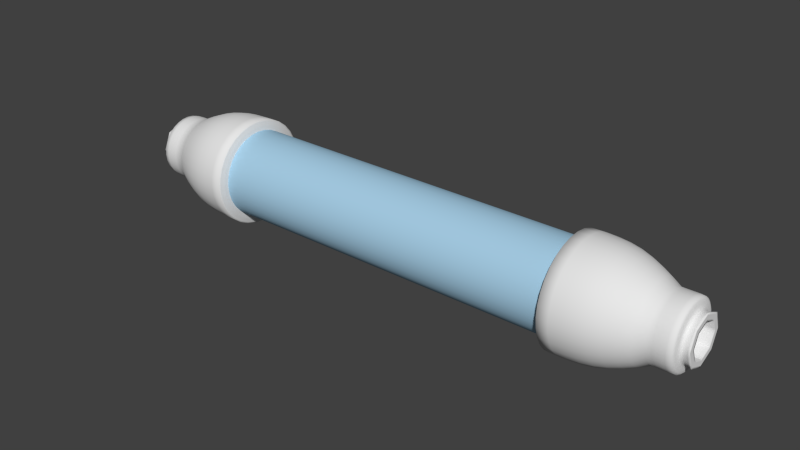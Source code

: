 # Source: fuse_broken.blend  (saved by Blender 2.73.0; exported with 4.5.12 LTS)
import bpy
from mathutils import Matrix  # noqa: F401  (used for matrix-valued properties, if any)

bpy.ops.wm.read_factory_settings(use_empty=True)
scene = bpy.context.scene
scene.name = 'Scene'

# ---- collections
col_collection_1 = bpy.data.collections.new('Collection 1'); scene.collection.children.link(col_collection_1)

# ---- materials (node trees are filled in below, after node groups)
mat_fuse_body = bpy.data.materials.new('fuse_body')
mat_fuse_body.alpha_threshold = 0.0
mat_fuse_body.use_transparent_shadow = False
mat_fuse_body.roughness = 0.5
mat_fuse_glass = bpy.data.materials.new('fuse_glass')
mat_fuse_glass.alpha_threshold = 0.0
mat_fuse_glass.use_transparent_shadow = False
mat_fuse_glass.diffuse_color = (0.3894, 0.6235, 0.8, 1.0)
mat_fuse_glass.roughness = 0.5

# ---- material node trees

# ---- world
world_world = bpy.data.worlds.new('World'); scene.world = world_world
world_world.color = (0.05088, 0.05088, 0.05088)
world_world.use_sun_shadow = False
world_world.sun_shadow_jitter_overblur = 0.0
world_world.cycles.sampling_method = 'MANUAL'
world_world.cycles.sample_map_resolution = 256

# ---- meshes
me_cylinder_002 = bpy.data.meshes.new('Cylinder.002')
me_cylinder_002.from_pydata([(-4.271, 0.04223, 7.226e-08), (-4.187, 0.04223, 7.887e-08), (-4.271, 0.02986, -0.02986), (-4.187, 0.02986, -0.02986), (-4.271, -3.542e-08, -0.04223), (-4.187, -3.542e-08, -0.04223), (-4.271, -0.02986, -0.02986), (-4.187, -0.02986, -0.02986), (-4.271, -0.04223, 7.557e-08), (-4.187, -0.04223, 8.217e-08), (-4.271, -0.02986, 0.02986), (-4.187, -0.02986, 0.02986), (-4.271, -3.307e-08, 0.04223), (-4.187, -3.307e-08, 0.04223), (-4.271, 0.02986, 0.02986), (-4.187, 0.02986, 0.02986), (-3.616, -0.1032, -0.2459), (-3.616, -0.1156, -0.2757), (-3.616, -0.1455, -0.2881), (-3.616, -0.1753, -0.2757), (-3.616, -0.1877, -0.2459), (-3.616, -0.1753, -0.216), (-3.616, -0.1455, -0.2036), (-3.616, -0.1156, -0.216), (-2.84, 0.04039, 0.1064), (-2.84, 0.02802, 0.07654), (-2.84, -0.001842, 0.06417), (-2.84, -0.03171, 0.07654), (-2.84, -0.04408, 0.1064), (-2.84, -0.03171, 0.1363), (-2.84, -0.001842, 0.1486), (-2.84, 0.02802, 0.1363), (-1.944, -0.2059, -0.1382), (-1.944, -0.2183, -0.1681), (-1.944, -0.2482, -0.1805), (-1.944, -0.278, -0.1681), (-1.944, -0.2904, -0.1382), (-1.944, -0.278, -0.1084), (-1.944, -0.2482, -0.09601), (-1.944, -0.2183, -0.1084), (-1.069, -0.2059, 0.1652), (-1.069, -0.2183, 0.1353), (-1.069, -0.2482, 0.123), (-1.069, -0.278, 0.1353), (-1.069, -0.2904, 0.1652), (-1.069, -0.278, 0.1951), (-1.069, -0.2481, 0.2074), (-1.069, -0.2183, 0.1951), (0.9429, -0.1193, 0.08841), (0.9429, -0.1491, 0.1008), (0.9429, -0.179, 0.08841), (0.9429, -0.1914, 0.05854), (0.9429, -0.179, 0.02868), (0.9429, -0.1491, 0.01631), (0.9429, -0.1193, 0.02868), (0.9429, -0.1069, 0.05854), (1.48, -0.2059, 0.2259), (1.48, -0.2183, 0.196), (1.48, -0.2482, 0.1836), (1.48, -0.278, 0.196), (1.48, -0.2904, 0.2259), (1.48, -0.278, 0.2557), (1.48, -0.2482, 0.2681), (1.48, -0.2183, 0.2557), (2.98, -0.2059, -0.1642), (2.98, -0.2183, -0.1941), (2.98, -0.2481, -0.2065), (2.98, -0.278, -0.1941), (2.98, -0.2904, -0.1642), (2.98, -0.278, -0.1344), (2.98, -0.2481, -0.122), (2.98, -0.2183, -0.1344), (4.315, -0.2059, -0.02554), (4.315, -0.2183, -0.0554), (4.315, -0.2481, -0.06777), (4.315, -0.278, -0.0554), (4.315, -0.2904, -0.02554), (4.315, -0.278, 0.004325), (4.315, -0.2481, 0.01669), (4.315, -0.2183, 0.004325), (0.7931, -0.2496, 0.275), (0.7931, -0.2794, 0.2873), (0.7931, -0.3093, 0.275), (0.7931, -0.3217, 0.2451), (0.7931, -0.3093, 0.2152), (0.7931, -0.2794, 0.2029), (0.7931, -0.2496, 0.2152), (0.7931, -0.2372, 0.2451), (-0.8538, -0.0895, 0.001694), (-0.8538, -0.1019, -0.02817), (-0.8538, -0.1317, -0.04054), (-0.8538, -0.1616, -0.02817), (-0.8538, -0.174, 0.001694), (-0.8538, -0.1616, 0.03156), (-0.8538, -0.1317, 0.04393), (-0.8538, -0.1019, 0.03156), (-0.6616, -0.1487, 0.09675), (-0.6616, -0.1611, 0.06688), (-0.6616, -0.191, 0.05451), (-0.6616, -0.2208, 0.06688), (-0.6616, -0.2332, 0.09675), (-0.6616, -0.2208, 0.1266), (-0.6616, -0.191, 0.139), (-0.6616, -0.1611, 0.1266)], [], [(0, 1, 3, 2), (2, 3, 5, 4), (4, 5, 7, 6), (6, 7, 9, 8), (8, 9, 11, 10), (10, 11, 13, 12), (1, 15, 23, 16), (14, 15, 1, 0), (12, 13, 15, 14), (16, 23, 31, 24), (15, 13, 22, 23), (13, 11, 21, 22), (11, 9, 20, 21), (9, 7, 19, 20), (7, 5, 18, 19), (5, 3, 17, 18), (3, 1, 16, 17), (24, 31, 39, 32), (23, 22, 30, 31), (22, 21, 29, 30), (21, 20, 28, 29), (20, 19, 27, 28), (19, 18, 26, 27), (18, 17, 25, 26), (17, 16, 24, 25), (32, 39, 47, 40), (31, 30, 38, 39), (30, 29, 37, 38), (29, 28, 36, 37), (28, 27, 35, 36), (27, 26, 34, 35), (26, 25, 33, 34), (25, 24, 32, 33), (63, 56, 55, 48), (39, 38, 46, 47), (38, 37, 45, 46), (37, 36, 44, 45), (36, 35, 43, 44), (35, 34, 42, 43), (34, 33, 41, 42), (33, 32, 40, 41), (62, 63, 48, 49), (61, 62, 49, 50), (59, 60, 51, 52), (57, 58, 53, 54), (55, 54, 86, 87), (53, 52, 84, 85), (51, 50, 82, 83), (49, 48, 80, 81), (56, 63, 71, 64), (60, 61, 50, 51), (58, 59, 52, 53), (56, 57, 54, 55), (54, 53, 85, 86), (52, 51, 83, 84), (50, 49, 81, 82), (48, 55, 87, 80), (64, 71, 79, 72), (63, 62, 70, 71), (62, 61, 69, 70), (61, 60, 68, 69), (60, 59, 67, 68), (59, 58, 66, 67), (58, 57, 65, 66), (57, 56, 64, 65), (71, 70, 78, 79), (70, 69, 77, 78), (69, 68, 76, 77), (68, 67, 75, 76), (67, 66, 74, 75), (66, 65, 73, 74), (65, 64, 72, 73), (40, 47, 95, 88), (47, 46, 94, 95), (46, 45, 93, 94), (45, 44, 92, 93), (44, 43, 91, 92), (43, 42, 90, 91), (42, 41, 89, 90), (41, 40, 88, 89), (88, 95, 103, 96), (95, 94, 102, 103), (94, 93, 101, 102), (93, 92, 100, 101), (92, 91, 99, 100), (91, 90, 98, 99), (90, 89, 97, 98), (89, 88, 96, 97), (97, 96, 103, 102, 101, 100, 99, 98), (86, 85, 84, 83, 82, 81, 80, 87)])
_uv = me_cylinder_002.uv_layers.new(name='UVMap')
_uv.uv.foreach_set('vector', [0.0006534, 0.007476, 0.00926, 0.006505, 0.01019, 0.009775, 0.001077, 0.01084, 0.001077, 0.01084, 0.01019, 0.009775, 0.01098, 0.01348, 0.00141, 0.01411, 0.00141, 0.01411, 0.01098, 0.01348, 0.01105, 0.01758, 0.001505, 0.01727, 0.001505, 0.01727, 0.01105, 0.01758, 0.01034, 0.02146, 0.001303, 0.02035, 0.001303, 0.02035, 0.01034, 0.02146, 0.009295, 0.02484, 0.0008457, 0.02342, 0.0008457, 0.02342, 0.009295, 0.02484, 0.00843, 0.02818, 0.0002514, 0.02661, 0.00926, 0.006505, 0.008707, 0.003318, 0.08109, 0.004692, 0.08095, 0.008334, 0.0002926, 0.004046, 0.008707, 0.003318, 0.00926, 0.006505, 0.0006534, 0.007476, 1.711e-05, 0.0007368, 0.008665, 1.711e-05, 0.008707, 0.003318, 0.0002926, 0.004046, 0.08095, 0.008334, 0.08109, 0.004692, 0.1776, 0.004154, 0.1773, 0.007402, 0.008707, 0.003318, 0.008665, 1.711e-05, 0.08124, 0.0008576, 0.08109, 0.004692, 0.00843, 0.02818, 0.009295, 0.02484, 0.08113, 0.02368, 0.08099, 0.02717, 0.009295, 0.02484, 0.01034, 0.02146, 0.08115, 0.02063, 0.08113, 0.02368, 0.01034, 0.02146, 0.01105, 0.01758, 0.08109, 0.0176, 0.08115, 0.02063, 0.01105, 0.01758, 0.01098, 0.01348, 0.081, 0.01449, 0.08109, 0.0176, 0.01098, 0.01348, 0.01019, 0.009775, 0.08093, 0.01147, 0.081, 0.01449, 0.01019, 0.009775, 0.00926, 0.006505, 0.08095, 0.008334, 0.08093, 0.01147, 0.1773, 0.007402, 0.1776, 0.004154, 0.2849, 0.005037, 0.2846, 0.008607, 0.08109, 0.004692, 0.08124, 0.0008576, 0.1779, 0.0006839, 0.1776, 0.004154, 0.08099, 0.02717, 0.08113, 0.02368, 0.178, 0.0258, 0.178, 0.02929, 0.08113, 0.02368, 0.08115, 0.02063, 0.1778, 0.02244, 0.178, 0.0258, 0.08115, 0.02063, 0.08109, 0.0176, 0.1774, 0.01857, 0.1778, 0.02244, 0.08109, 0.0176, 0.081, 0.01449, 0.1771, 0.01442, 0.1774, 0.01857, 0.081, 0.01449, 0.08093, 0.01147, 0.177, 0.0107, 0.1771, 0.01442, 0.08093, 0.01147, 0.08095, 0.008334, 0.1773, 0.007402, 0.177, 0.0107, 0.2846, 0.008607, 0.2849, 0.005037, 0.3868, 0.004155, 0.3868, 0.007401, 0.1776, 0.004154, 0.1779, 0.0006839, 0.2854, 0.001381, 0.2849, 0.005037, 0.178, 0.02929, 0.178, 0.0258, 0.2856, 0.02436, 0.2852, 0.02796, 0.178, 0.0258, 0.1778, 0.02244, 0.2857, 0.02111, 0.2856, 0.02436, 0.1778, 0.02244, 0.1774, 0.01857, 0.2854, 0.018, 0.2857, 0.02111, 0.1774, 0.01857, 0.1771, 0.01442, 0.285, 0.01491, 0.2854, 0.018, 0.1771, 0.01442, 0.177, 0.0107, 0.2846, 0.01182, 0.285, 0.01491, 0.177, 0.0107, 0.1773, 0.007402, 0.2846, 0.008607, 0.2846, 0.01182, 0.687, 0.004509, 0.6868, 0.007821, 0.6868, 0.007821, 0.687, 0.004509, 0.2849, 0.005037, 0.2854, 0.001381, 0.3868, 0.0006098, 0.3868, 0.004155, 0.2852, 0.02796, 0.2856, 0.02436, 0.3867, 0.02552, 0.3867, 0.02907, 0.2856, 0.02436, 0.2857, 0.02111, 0.3868, 0.02221, 0.3867, 0.02552, 0.2857, 0.02111, 0.2854, 0.018, 0.3868, 0.01864, 0.3868, 0.02221, 0.2854, 0.018, 0.285, 0.01491, 0.3868, 0.01471, 0.3868, 0.01864, 0.285, 0.01491, 0.2846, 0.01182, 0.3868, 0.01086, 0.3868, 0.01471, 0.2846, 0.01182, 0.2846, 0.008607, 0.3868, 0.007401, 0.3868, 0.01086, 0.6871, 0.0009612, 0.687, 0.004509, 0.687, 0.004509, 0.6871, 0.0009612, 0.687, 0.02575, 0.687, 0.0293, 0.687, 0.0293, 0.687, 0.02575, 0.6866, 0.01894, 0.6868, 0.02244, 0.6868, 0.02244, 0.6866, 0.01894, 0.6866, 0.01132, 0.6865, 0.01513, 0.6865, 0.01513, 0.6866, 0.01132, 0.6868, 0.007821, 0.6866, 0.01132, 0.6866, 0.01132, 0.6868, 0.007821, 0.6865, 0.01513, 0.6866, 0.01894, 0.6866, 0.01894, 0.6865, 0.01513, 0.6868, 0.02244, 0.687, 0.02575, 0.687, 0.02575, 0.6868, 0.02244, 0.6871, 0.0009612, 0.687, 0.004509, 0.687, 0.004509, 0.6871, 0.0009612, 0.6868, 0.007821, 0.687, 0.004509, 0.8568, 0.005237, 0.857, 0.008664, 0.6868, 0.02244, 0.687, 0.02575, 0.687, 0.02575, 0.6868, 0.02244, 0.6865, 0.01513, 0.6866, 0.01894, 0.6866, 0.01894, 0.6865, 0.01513, 0.6868, 0.007821, 0.6866, 0.01132, 0.6866, 0.01132, 0.6868, 0.007821, 0.6866, 0.01132, 0.6865, 0.01513, 0.6865, 0.01513, 0.6866, 0.01132, 0.6866, 0.01894, 0.6868, 0.02244, 0.6868, 0.02244, 0.6866, 0.01894, 0.687, 0.02575, 0.687, 0.0293, 0.687, 0.0293, 0.687, 0.02575, 0.687, 0.004509, 0.6868, 0.007821, 0.6868, 0.007821, 0.687, 0.004509, 0.857, 0.008664, 0.8568, 0.005237, 0.9998, 0.005117, 0.9995, 0.00845, 0.687, 0.004509, 0.6871, 0.0009612, 0.8567, 0.001657, 0.8568, 0.005237, 0.687, 0.0293, 0.687, 0.02575, 0.8568, 0.02535, 0.8567, 0.02893, 0.687, 0.02575, 0.6868, 0.02244, 0.857, 0.02193, 0.8568, 0.02535, 0.6868, 0.02244, 0.6866, 0.01894, 0.8573, 0.01861, 0.857, 0.02193, 0.6866, 0.01894, 0.6865, 0.01513, 0.8574, 0.0153, 0.8573, 0.01861, 0.6865, 0.01513, 0.6866, 0.01132, 0.8573, 0.01198, 0.8574, 0.0153, 0.6866, 0.01132, 0.6868, 0.007821, 0.857, 0.008664, 0.8573, 0.01198, 0.8568, 0.005237, 0.8567, 0.001657, 1.0, 0.001668, 0.9998, 0.005117, 0.8567, 0.02893, 0.8568, 0.02535, 0.9998, 0.02575, 1.0, 0.0292, 0.8568, 0.02535, 0.857, 0.02193, 0.9995, 0.02241, 0.9998, 0.02575, 0.857, 0.02193, 0.8573, 0.01861, 0.9992, 0.01898, 0.9995, 0.02241, 0.8573, 0.01861, 0.8574, 0.0153, 0.9991, 0.01543, 0.9992, 0.01898, 0.8574, 0.0153, 0.8573, 0.01198, 0.9992, 0.01188, 0.9991, 0.01543, 0.8573, 0.01198, 0.857, 0.008664, 0.9995, 0.00845, 0.9992, 0.01188, 0.3868, 0.007401, 0.3868, 0.004155, 0.3868, 0.004155, 0.3868, 0.007401, 0.3868, 0.004155, 0.3868, 0.0006098, 0.3868, 0.0006098, 0.3868, 0.004155, 0.3867, 0.02907, 0.3867, 0.02552, 0.3867, 0.02552, 0.3867, 0.02907, 0.3867, 0.02552, 0.3868, 0.02221, 0.3868, 0.02221, 0.3867, 0.02552, 0.3868, 0.02221, 0.3868, 0.01864, 0.3868, 0.01864, 0.3868, 0.02221, 0.3868, 0.01864, 0.3868, 0.01471, 0.3868, 0.01471, 0.3868, 0.01864, 0.3868, 0.01471, 0.3868, 0.01086, 0.3868, 0.01086, 0.3868, 0.01471, 0.3868, 0.01086, 0.3868, 0.007401, 0.3868, 0.007401, 0.3868, 0.01086, 0.3868, 0.007401, 0.3868, 0.004155, 0.3868, 0.004155, 0.3868, 0.007401, 0.3868, 0.004155, 0.3868, 0.0006098, 0.3868, 0.0006098, 0.3868, 0.004155, 0.3867, 0.02907, 0.3867, 0.02552, 0.3867, 0.02552, 0.3867, 0.02907, 0.3867, 0.02552, 0.3868, 0.02221, 0.3868, 0.02221, 0.3867, 0.02552, 0.3868, 0.02221, 0.3868, 0.01864, 0.3868, 0.01864, 0.3868, 0.02221, 0.3868, 0.01864, 0.3868, 0.01471, 0.3868, 0.01471, 0.3868, 0.01864, 0.3868, 0.01471, 0.3868, 0.01086, 0.3868, 0.01086, 0.3868, 0.01471, 0.3868, 0.01086, 0.3868, 0.007401, 0.3868, 0.007401, 0.3868, 0.01086, 0.3868, 0.01086, 0.3868, 0.007401, 0.3868, 0.004155, 0.3868, 0.0006098, 0.3867, 0.02552, 0.3868, 0.02221, 0.3868, 0.01864, 0.3868, 0.01471, 0.6865, 0.01513, 0.6866, 0.01894, 0.6868, 0.02244, 0.687, 0.02575, 0.687, 0.0293, 0.687, 0.004509, 0.6868, 0.007821, 0.6866, 0.01132])
me_cylinder_002.materials.append(mat_fuse_body)
me_cylinder_002.materials.append(mat_fuse_glass)
me_cylinder_002.use_remesh_preserve_volume = False
me_cylinder_002.use_remesh_preserve_attributes = False
me_cylinder_002.use_mirror_vertex_groups = False
me_cylinder_002.update()
me_cylinder_001 = bpy.data.meshes.new('Cylinder.001')
me_cylinder_001.from_pydata([(-4.241, 1.134, 2.146e-07), (-4.241, 0.8019, 0.8019), (-4.241, -5.967e-08, 1.134), (-4.241, -0.8019, 0.8019), (-4.241, -1.134, -2.146e-07), (-4.241, -0.8019, -0.8019), (-4.241, 3.424e-09, -1.134), (-4.241, 0.8019, -0.8019), (4.241, 1.134, 2.146e-07), (4.241, 0.8019, 0.8019), (4.241, -5.967e-08, 1.134), (4.241, -0.8019, 0.8019), (4.241, -1.134, -2.146e-07), (4.241, -0.8019, -0.8019), (4.241, 3.424e-09, -1.134), (4.241, 0.8019, -0.8019)], [], [(2, 3, 11, 10), (0, 1, 9, 8), (1, 2, 10, 9), (6, 7, 15, 14), (3, 4, 12, 11), (5, 6, 14, 13), (4, 5, 13, 12), (7, 0, 8, 15)])
me_cylinder_001.polygons.foreach_set('use_smooth', [True] * 8)
me_cylinder_001.polygons.foreach_set('material_index', [1, 1, 1, 1, 1, 1, 1, 1])
_k = {(0, 1): 1.0, (1, 2): 1.0, (2, 3): 1.0, (3, 4): 1.0, (4, 5): 1.0, (5, 6): 1.0, (6, 7): 1.0, (0, 7): 1.0, (8, 9): 1.0, (9, 10): 1.0, (10, 11): 1.0, (11, 12): 1.0, (12, 13): 1.0, (13, 14): 1.0, (14, 15): 1.0, (8, 15): 1.0}
me_cylinder_001.attributes.new('crease_edge', 'FLOAT', 'EDGE').data.foreach_set('value', [_k.get((min(e.vertices), max(e.vertices)), 0.0) for e in me_cylinder_001.edges])
_uv = me_cylinder_001.uv_layers.new(name='UVMap')
_uv.uv.foreach_set('vector', [9.046e-05, 0.8186, 9.046e-05, 0.7163, 0.9999, 0.7163, 0.9999, 0.8186, 9.052e-05, 0.2047, 9.058e-05, 0.1024, 0.9999, 0.1024, 0.9999, 0.2047, 9.058e-05, 0.1024, 9.058e-05, 9.046e-05, 0.9999, 9.063e-05, 0.9999, 0.1024, 9.052e-05, 0.4094, 9.052e-05, 0.307, 0.9999, 0.307, 0.9999, 0.4094, 9.046e-05, 0.7163, 9.046e-05, 0.614, 0.9999, 0.614, 0.9999, 0.7163, 9.052e-05, 0.5117, 9.052e-05, 0.4094, 0.9999, 0.4094, 0.9999, 0.5117, 9.046e-05, 0.614, 9.052e-05, 0.5117, 0.9999, 0.5117, 0.9999, 0.614, 9.052e-05, 0.307, 9.052e-05, 0.2047, 0.9999, 0.2047, 0.9999, 0.307])
me_cylinder_001.materials.append(mat_fuse_body)
me_cylinder_001.materials.append(mat_fuse_glass)
me_cylinder_001.use_remesh_preserve_volume = False
me_cylinder_001.use_remesh_preserve_attributes = False
me_cylinder_001.use_mirror_vertex_groups = False
me_cylinder_001.update()
me_cylinder = bpy.data.meshes.new('Cylinder')
me_cylinder.from_pydata([(-4.277, 1.4, 0.0), (-4.277, 0.99, 0.99), (-4.277, -7.4e-08, 1.4), (-4.277, -0.99, 0.99), (-4.277, -1.4, -4.768e-07), (-4.277, -0.99, -0.99), (-4.277, 3.901e-09, -1.4), (-4.277, 0.99, -0.99), (-5.315, 1.4, -4.768e-07), (-5.315, 0.99, 0.99), (-5.315, -7.4e-08, 1.4), (-5.315, -0.99, 0.99), (-5.315, -1.4, -4.768e-07), (-5.315, -0.99, -0.99), (-5.315, 3.901e-09, -1.4), (-5.315, 0.99, -0.99), (-6.246, 0.8476, -4.768e-07), (-6.246, 0.5993, 0.5993), (-6.246, -4.396e-08, 0.8476), (-6.246, -0.5993, 0.5993), (-6.246, -0.8476, -4.768e-07), (-6.246, -0.5993, -0.5993), (-6.246, 3.193e-09, -0.8476), (-6.246, 0.5993, -0.5993), (-6.766, 0.8476, -4.768e-07), (-6.766, 0.5993, 0.5993), (-6.766, -4.396e-08, 0.8476), (-6.766, -0.5993, 0.5993), (-6.766, -0.8476, -4.768e-07), (-6.766, -0.5993, -0.5993), (-6.766, 3.193e-09, -0.8476), (-6.766, 0.5993, -0.5993), (-6.807, 0.4042, 0.4042), (-6.807, 0.5716, -4.768e-07), (-6.807, -3.506e-08, 0.5716), (-6.807, -0.4042, 0.4042), (-6.807, -0.5716, -4.768e-07), (-6.807, -0.4042, -0.4042), (-6.807, 3.193e-09, -0.5716), (-6.807, 0.4042, -0.4042), (-6.994, 0.4042, 0.4042), (-6.994, 0.5716, -4.768e-07), (-6.994, -3.506e-08, 0.5716), (-6.994, -0.4042, 0.4042), (-6.994, -0.5716, -4.768e-07), (-6.994, -0.4042, -0.4042), (-6.994, 3.193e-09, -0.5716), (-6.994, 0.4042, -0.4042), (-4.241, 1.233, -5.15e-09), (-4.241, 0.8718, 0.8718), (-4.241, -6.077e-08, 1.233), (-4.241, -0.8718, 0.8718), (-4.241, -1.233, -4.717e-07), (-4.241, -0.8718, -0.8718), (-4.241, 7.821e-09, -1.233), (-4.241, 0.8718, -0.8718), (-6.994, 0.281, 0.281), (-6.994, 0.3974, -4.544e-07), (-6.994, -1.165e-07, 0.3974), (-6.994, -0.281, 0.281), (-6.994, -0.3974, -4.178e-07), (-6.994, -0.281, -0.281), (-6.994, 3.193e-09, -0.3974), (-6.994, 0.281, -0.281), (-5.323, 0.281, 0.281), (-5.323, 0.3974, -4.544e-07), (-5.323, -4.696e-07, 0.3974), (-5.323, -0.281, 0.281), (-5.323, -0.3974, -4.178e-07), (-5.323, -0.281, -0.281), (-5.323, -3.499e-07, -0.3974), (-5.323, 0.281, -0.281)], [], [(0, 1, 49, 48), (1, 2, 50, 49), (3, 4, 52, 51), (5, 6, 54, 53), (7, 0, 48, 55), (2, 3, 51, 50), (0, 7, 15, 8), (4, 5, 53, 52), (6, 7, 55, 54), (8, 15, 23, 16), (7, 6, 14, 15), (6, 5, 13, 14), (5, 4, 12, 13), (4, 3, 11, 12), (3, 2, 10, 11), (2, 1, 9, 10), (1, 0, 8, 9), (16, 23, 31, 24), (15, 14, 22, 23), (14, 13, 21, 22), (13, 12, 20, 21), (12, 11, 19, 20), (11, 10, 18, 19), (10, 9, 17, 18), (9, 8, 16, 17), (33, 39, 47, 41), (23, 22, 30, 31), (22, 21, 29, 30), (21, 20, 28, 29), (20, 19, 27, 28), (19, 18, 26, 27), (18, 17, 25, 26), (17, 16, 24, 25), (33, 32, 25, 24), (32, 34, 26, 25), (34, 35, 27, 26), (35, 36, 28, 27), (36, 37, 29, 28), (37, 38, 30, 29), (38, 39, 31, 30), (39, 33, 24, 31), (57, 63, 71, 65), (39, 38, 46, 47), (38, 37, 45, 46), (37, 36, 44, 45), (36, 35, 43, 44), (35, 34, 42, 43), (34, 32, 40, 42), (32, 33, 41, 40), (49, 50, 51, 52, 53, 54, 55, 48), (57, 56, 40, 41), (56, 58, 42, 40), (58, 59, 43, 42), (59, 60, 44, 43), (60, 61, 45, 44), (61, 62, 46, 45), (62, 63, 47, 46), (63, 57, 41, 47), (64, 65, 71, 70, 69, 68, 67, 66), (63, 62, 70, 71), (62, 61, 69, 70), (61, 60, 68, 69), (60, 59, 67, 68), (59, 58, 66, 67), (58, 56, 64, 66), (56, 57, 65, 64)])
me_cylinder.polygons.foreach_set('use_smooth', [True] * 66)
_k = {(0, 1): 1.0, (1, 2): 1.0, (2, 3): 1.0, (3, 4): 1.0, (4, 5): 1.0, (5, 6): 1.0, (6, 7): 1.0, (0, 7): 1.0, (16, 17): 1.0, (17, 18): 1.0, (18, 19): 1.0, (19, 20): 1.0, (20, 21): 1.0, (21, 22): 1.0, (22, 23): 1.0, (16, 23): 1.0, (24, 25): 0.6, (25, 26): 0.6, (26, 27): 0.6, (27, 28): 0.6, (28, 29): 0.6, (29, 30): 0.6, (30, 31): 0.6, (24, 31): 0.6, (32, 33): 0.6, (32, 34): 0.6, (34, 35): 0.6, (35, 36): 0.6, (36, 37): 0.6, (37, 38): 0.6, (38, 39): 0.6, (33, 39): 0.6, (40, 41): 1.0, (40, 42): 1.0, (42, 43): 1.0, (43, 44): 1.0, (44, 45): 1.0, (45, 46): 1.0, (46, 47): 1.0, (41, 47): 1.0, (48, 49): 1.0, (49, 50): 1.0, (50, 51): 1.0, (51, 52): 1.0, (52, 53): 1.0, (53, 54): 1.0, (54, 55): 1.0, (48, 55): 1.0, (56, 57): 1.0, (56, 58): 1.0, (58, 59): 1.0, (59, 60): 1.0, (60, 61): 1.0, (61, 62): 1.0, (62, 63): 1.0, (57, 63): 1.0, (41, 57): 1.0, (40, 56): 1.0, (42, 58): 1.0, (43, 59): 1.0, (44, 60): 1.0, (45, 61): 1.0, (46, 62): 1.0, (47, 63): 1.0, (64, 65): 1.0, (64, 66): 1.0, (66, 67): 1.0, (67, 68): 1.0, (68, 69): 1.0, (69, 70): 1.0, (70, 71): 1.0, (65, 71): 1.0, (57, 65): 1.0, (63, 71): 1.0, (62, 70): 1.0, (61, 69): 1.0, (60, 68): 1.0, (59, 67): 1.0, (58, 66): 1.0, (56, 64): 1.0}
me_cylinder.attributes.new('crease_edge', 'FLOAT', 'EDGE').data.foreach_set('value', [_k.get((min(e.vertices), max(e.vertices)), 0.0) for e in me_cylinder.edges])
_uv = me_cylinder.uv_layers.new(name='UVMap')
_uv.uv.foreach_set('vector', [0.7353, 0.09255, 0.7353, 0.2232, 0.716, 0.2153, 0.716, 0.1006, 0.7353, 0.2232, 0.643, 0.3156, 0.635, 0.2963, 0.716, 0.2153, 0.5124, 0.3156, 0.4202, 0.2231, 0.4395, 0.2151, 0.5204, 0.2963, 0.4199, 0.09253, 0.5122, 0.0001384, 0.5203, 0.01944, 0.4393, 0.1005, 0.6429, 0.0001573, 0.7353, 0.09255, 0.716, 0.1006, 0.6349, 0.01949, 0.643, 0.3156, 0.5124, 0.3156, 0.5204, 0.2963, 0.635, 0.2963, 0.3786, 0.7581, 0.3288, 0.8814, 0.2172, 0.8286, 0.2635, 0.7232, 0.4202, 0.2231, 0.4199, 0.09253, 0.4393, 0.1005, 0.4395, 0.2151, 0.5122, 0.0001384, 0.6429, 0.0001573, 0.6349, 0.01949, 0.5203, 0.01944, 0.2635, 0.7232, 0.2172, 0.8286, 0.1038, 0.7616, 0.1375, 0.6766, 0.3288, 0.8814, 0.2623, 0.9999, 0.149, 0.9319, 0.2172, 0.8286, 0.2696, 0.0001384, 0.3304, 0.1168, 0.2232, 0.1694, 0.1566, 0.05898, 0.3304, 0.1168, 0.3792, 0.2389, 0.2664, 0.2769, 0.2232, 0.1694, 0.3792, 0.2389, 0.4095, 0.3671, 0.2922, 0.3876, 0.2664, 0.2769, 0.4095, 0.3671, 0.4197, 0.4984, 0.3006, 0.5005, 0.2922, 0.3876, 0.4197, 0.4984, 0.4092, 0.6297, 0.291, 0.6132, 0.3006, 0.5005, 0.4092, 0.6297, 0.3786, 0.7581, 0.2635, 0.7232, 0.291, 0.6132, 0.1375, 0.6766, 0.1038, 0.7616, 0.04069, 0.7303, 0.07154, 0.6548, 0.2172, 0.8286, 0.149, 0.9319, 0.05882, 0.836, 0.1038, 0.7616, 0.1566, 0.05898, 0.2232, 0.1694, 0.09964, 0.2329, 0.054, 0.1604, 0.2232, 0.1694, 0.2664, 0.2769, 0.135, 0.316, 0.09964, 0.2329, 0.2664, 0.2769, 0.2922, 0.3876, 0.157, 0.4047, 0.135, 0.316, 0.2922, 0.3876, 0.3006, 0.5005, 0.1647, 0.496, 0.157, 0.4047, 0.3006, 0.5005, 0.291, 0.6132, 0.1582, 0.5873, 0.1647, 0.496, 0.291, 0.6132, 0.2635, 0.7232, 0.1375, 0.6766, 0.1582, 0.5873, 0.6144, 0.4223, 0.6144, 0.3691, 0.6371, 0.3691, 0.6371, 0.4223, 0.1038, 0.7616, 0.05882, 0.836, 0.0001384, 0.8035, 0.04069, 0.7303, 0.054, 0.1604, 0.09964, 0.2329, 0.03901, 0.2616, 0.0001386, 0.1922, 0.09964, 0.2329, 0.135, 0.316, 0.06957, 0.3364, 0.03901, 0.2616, 0.135, 0.316, 0.157, 0.4047, 0.08888, 0.415, 0.06957, 0.3364, 0.157, 0.4047, 0.1647, 0.496, 0.09583, 0.4956, 0.08888, 0.415, 0.1647, 0.496, 0.1582, 0.5873, 0.09004, 0.5761, 0.09583, 0.4956, 0.1582, 0.5873, 0.1375, 0.6766, 0.07154, 0.6548, 0.09004, 0.5761, 0.4513, 0.3864, 0.4513, 0.4396, 0.4199, 0.4524, 0.4199, 0.3736, 0.4513, 0.4396, 0.4886, 0.4775, 0.4752, 0.5087, 0.4199, 0.4524, 0.4886, 0.4775, 0.5417, 0.4785, 0.554, 0.5101, 0.4752, 0.5087, 0.5417, 0.4785, 0.5803, 0.4419, 0.6112, 0.4559, 0.554, 0.5101, 0.5803, 0.4419, 0.5823, 0.3888, 0.6141, 0.3771, 0.6112, 0.4559, 0.5823, 0.3888, 0.5464, 0.3495, 0.5609, 0.3189, 0.6141, 0.3771, 0.5417, 0.3475, 0.4886, 0.3485, 0.4752, 0.3173, 0.554, 0.3159, 0.4886, 0.3485, 0.4513, 0.3864, 0.4199, 0.3736, 0.4752, 0.3173, 0.4395, 0.5561, 0.4656, 0.53, 0.4656, 0.53, 0.4395, 0.5561, 0.6144, 0.3691, 0.6144, 0.3159, 0.6371, 0.3159, 0.6371, 0.3691, 0.6144, 0.7413, 0.6144, 0.6881, 0.6371, 0.6881, 0.6371, 0.7413, 0.6144, 0.6881, 0.6144, 0.6349, 0.6371, 0.6349, 0.6371, 0.6881, 0.6144, 0.6349, 0.6144, 0.5818, 0.6371, 0.5818, 0.6371, 0.6349, 0.6144, 0.5818, 0.6144, 0.5286, 0.6371, 0.5286, 0.6371, 0.5818, 0.6144, 0.5286, 0.6144, 0.4754, 0.6371, 0.4754, 0.6371, 0.5286, 0.6144, 0.4754, 0.6144, 0.4223, 0.6371, 0.4223, 0.6371, 0.4754, 0.716, 0.2153, 0.635, 0.2963, 0.5204, 0.2963, 0.4395, 0.2151, 0.4393, 0.1005, 0.5203, 0.01944, 0.6349, 0.01949, 0.716, 0.1006, 0.4395, 0.5561, 0.4395, 0.5931, 0.4199, 0.6012, 0.4199, 0.548, 0.4395, 0.5931, 0.4656, 0.6192, 0.4575, 0.6388, 0.4199, 0.6012, 0.4656, 0.6192, 0.5026, 0.6192, 0.5107, 0.6388, 0.4575, 0.6388, 0.5026, 0.6192, 0.5287, 0.5931, 0.5483, 0.6012, 0.5107, 0.6388, 0.5287, 0.5931, 0.5287, 0.5561, 0.5483, 0.548, 0.5483, 0.6012, 0.5287, 0.5561, 0.5026, 0.53, 0.5107, 0.5104, 0.5483, 0.548, 0.5026, 0.53, 0.4656, 0.53, 0.4575, 0.5104, 0.5107, 0.5104, 0.4656, 0.53, 0.4395, 0.5561, 0.4199, 0.548, 0.4575, 0.5104, 0.4395, 0.5931, 0.4395, 0.5561, 0.4656, 0.53, 0.5026, 0.53, 0.5287, 0.5561, 0.5287, 0.5931, 0.5026, 0.6192, 0.4656, 0.6192, 0.4656, 0.53, 0.5026, 0.53, 0.5026, 0.53, 0.4656, 0.53, 0.5026, 0.53, 0.5287, 0.5561, 0.5287, 0.5561, 0.5026, 0.53, 0.5287, 0.5561, 0.5287, 0.5931, 0.5287, 0.5931, 0.5287, 0.5561, 0.5287, 0.5931, 0.5026, 0.6192, 0.5026, 0.6192, 0.5287, 0.5931, 0.5026, 0.6192, 0.4656, 0.6192, 0.4656, 0.6192, 0.5026, 0.6192, 0.4656, 0.6192, 0.4395, 0.5931, 0.4395, 0.5931, 0.4656, 0.6192, 0.4395, 0.5931, 0.4395, 0.5561, 0.4395, 0.5561, 0.4395, 0.5931])
me_cylinder.materials.append(mat_fuse_body)
me_cylinder.materials.append(mat_fuse_glass)
me_cylinder.use_remesh_preserve_volume = False
me_cylinder.use_remesh_preserve_attributes = False
me_cylinder.use_mirror_vertex_groups = False
me_cylinder.update()

# ---- objects
ob_fuse_body_002 = bpy.data.objects.new('fuse_body.002', me_cylinder_002)
ob_fuse_body_001 = bpy.data.objects.new('fuse_body.001', me_cylinder_001)
ob_fuse_body = bpy.data.objects.new('fuse_body', me_cylinder)

# ---- transforms, parenting, visibility, modifiers, constraints
ob_fuse_body_002.location = (0.0, 0.0, 0.0)
ob_fuse_body_002.lineart.crease_threshold = 0.0
ob_fuse_body_001.location = (0.0, 0.0, 0.0)
ob_fuse_body_001.hide_viewport = True
ob_fuse_body_001.lineart.crease_threshold = 0.0
_m = ob_fuse_body_001.modifiers.new('Subsurf', 'SUBSURF')
_m.uv_smooth = 'PRESERVE_CORNERS'
_m.quality = 2
_m.show_only_control_edges = False
ob_fuse_body.location = (0.0, 0.0, 0.0)
ob_fuse_body.lineart.crease_threshold = 0.0
_m = ob_fuse_body.modifiers.new('Mirror', 'MIRROR')
_m.use_clip = True
_m = ob_fuse_body.modifiers.new('Subsurf', 'SUBSURF')
_m.uv_smooth = 'PRESERVE_CORNERS'
_m.quality = 2
_m.show_only_control_edges = False

# ---- collection membership
col_collection_1.objects.link(ob_fuse_body_002)
col_collection_1.objects.link(ob_fuse_body_001)
col_collection_1.objects.link(ob_fuse_body)

# ---- scene / render settings (as saved in the file)
scene.frame_start = 1; scene.frame_end = 250; scene.frame_set(1)
scene.render.engine = 'BLENDER_EEVEE_NEXT'
scene.render.resolution_percentage = 50
scene.render.dither_intensity = 0.0
scene.cycles.use_denoising = False
scene.cycles.samples = 10
scene.cycles.sampling_pattern = 'TABULATED_SOBOL'
scene.cycles.light_sampling_threshold = 0.0
scene.cycles.use_adaptive_sampling = False
scene.cycles.use_light_tree = False
scene.cycles.blur_glossy = 0.0
scene.cycles.pixel_filter_type = 'GAUSSIAN'
scene.cycles.sample_clamp_indirect = 0.0
scene.view_settings.view_transform = 'Standard'
scene.unit_settings.scale_length = 0.1
bpy.context.view_layer.update()

# ---- added for rendering (the .blend has no active camera and no usable light): camera, sun
cam_auto = bpy.data.cameras.new('AutoCamera')
cam_auto.lens = 50.0
cam_auto.sensor_width = 36.0
cam_auto.clip_end = 1000.0
ob_auto_camera = bpy.data.objects.new('AutoCamera', cam_auto)
scene.collection.objects.link(ob_auto_camera)
ob_auto_camera.location = (13.4509, -16.1411, 10.7607)
ob_auto_camera.rotation_euler = (1.09748, -7.21219e-08, 0.694738)
scene.camera = ob_auto_camera
light_auto_sun = bpy.data.lights.new('AutoSun', 'SUN')
light_auto_sun.energy = 3.0
light_auto_sun.angle = 0.0523599
ob_auto_sun = bpy.data.objects.new('AutoSun', light_auto_sun)
scene.collection.objects.link(ob_auto_sun)
ob_auto_sun.rotation_euler = (0.872665, 0.174533, 0.523599)
bpy.context.view_layer.update()

